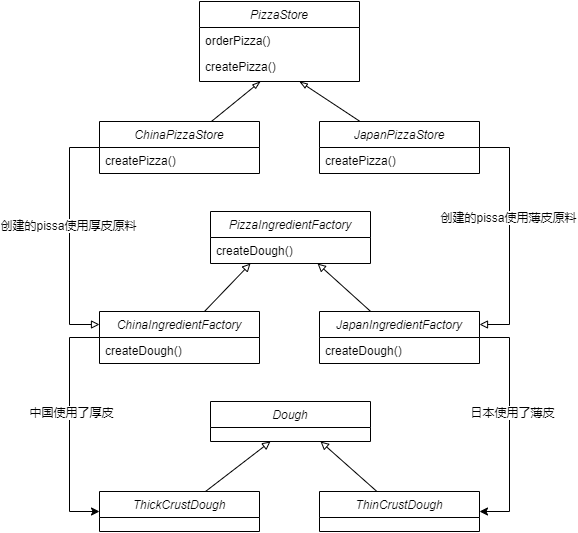

The diagram above was exported from draw.io. Its source (the exported page's mxGraphModel, read from the mxfile embedded in the PNG):
<mxGraphModel dx="2012" dy="718" grid="1" gridSize="10" guides="1" tooltips="1" connect="1" arrows="1" fold="1" page="1" pageScale="1" pageWidth="827" pageHeight="1169" math="0" shadow="0">
  <root>
    <mxCell id="WIyWlLk6GJQsqaUBKTNV-0" />
    <mxCell id="WIyWlLk6GJQsqaUBKTNV-1" parent="WIyWlLk6GJQsqaUBKTNV-0" />
    <mxCell id="ZmNmKnDqyABBf9EGBtpN-44" value="PizzaIngredientFactory" style="swimlane;fontStyle=2;align=center;verticalAlign=top;childLayout=stackLayout;horizontal=1;startSize=26;horizontalStack=0;resizeParent=1;resizeLast=0;collapsible=1;marginBottom=0;rounded=0;shadow=0;strokeWidth=1;" vertex="1" parent="WIyWlLk6GJQsqaUBKTNV-1">
      <mxGeometry x="161" y="760" width="160" height="52" as="geometry">
        <mxRectangle x="230" y="140" width="160" height="26" as="alternateBounds" />
      </mxGeometry>
    </mxCell>
    <mxCell id="ZmNmKnDqyABBf9EGBtpN-46" value="createDough()" style="text;align=left;verticalAlign=top;spacingLeft=4;spacingRight=4;overflow=hidden;rotatable=0;points=[[0,0.5],[1,0.5]];portConstraint=eastwest;rounded=0;shadow=0;html=0;" vertex="1" parent="ZmNmKnDqyABBf9EGBtpN-44">
      <mxGeometry y="26" width="160" height="26" as="geometry" />
    </mxCell>
    <mxCell id="ZmNmKnDqyABBf9EGBtpN-72" style="edgeStyle=orthogonalEdgeStyle;rounded=0;orthogonalLoop=1;jettySize=auto;html=1;startArrow=none;startFill=0;endArrow=classic;endFill=1;" edge="1" parent="WIyWlLk6GJQsqaUBKTNV-1" source="ZmNmKnDqyABBf9EGBtpN-47" target="ZmNmKnDqyABBf9EGBtpN-53">
      <mxGeometry relative="1" as="geometry">
        <Array as="points">
          <mxPoint x="20" y="886" />
          <mxPoint x="20" y="1060" />
        </Array>
      </mxGeometry>
    </mxCell>
    <mxCell id="ZmNmKnDqyABBf9EGBtpN-75" value="中国使用了厚皮" style="text;html=1;align=center;verticalAlign=middle;resizable=0;points=[];labelBackgroundColor=#ffffff;" vertex="1" connectable="0" parent="ZmNmKnDqyABBf9EGBtpN-72">
      <mxGeometry x="-0.1026" y="2" relative="1" as="geometry">
        <mxPoint as="offset" />
      </mxGeometry>
    </mxCell>
    <mxCell id="ZmNmKnDqyABBf9EGBtpN-78" style="edgeStyle=none;rounded=0;orthogonalLoop=1;jettySize=auto;html=1;startArrow=none;startFill=0;endArrow=block;endFill=0;entryX=0.25;entryY=1;entryDx=0;entryDy=0;" edge="1" parent="WIyWlLk6GJQsqaUBKTNV-1" source="ZmNmKnDqyABBf9EGBtpN-47" target="ZmNmKnDqyABBf9EGBtpN-44">
      <mxGeometry relative="1" as="geometry">
        <mxPoint x="206" y="820" as="targetPoint" />
      </mxGeometry>
    </mxCell>
    <mxCell id="ZmNmKnDqyABBf9EGBtpN-47" value="ChinaIngredientFactory" style="swimlane;fontStyle=2;align=center;verticalAlign=top;childLayout=stackLayout;horizontal=1;startSize=26;horizontalStack=0;resizeParent=1;resizeLast=0;collapsible=1;marginBottom=0;rounded=0;shadow=0;strokeWidth=1;" vertex="1" parent="WIyWlLk6GJQsqaUBKTNV-1">
      <mxGeometry x="50" y="860" width="160" height="52" as="geometry">
        <mxRectangle x="230" y="140" width="160" height="26" as="alternateBounds" />
      </mxGeometry>
    </mxCell>
    <mxCell id="ZmNmKnDqyABBf9EGBtpN-48" value="createDough()" style="text;align=left;verticalAlign=top;spacingLeft=4;spacingRight=4;overflow=hidden;rotatable=0;points=[[0,0.5],[1,0.5]];portConstraint=eastwest;rounded=0;shadow=0;html=0;" vertex="1" parent="ZmNmKnDqyABBf9EGBtpN-47">
      <mxGeometry y="26" width="160" height="26" as="geometry" />
    </mxCell>
    <mxCell id="ZmNmKnDqyABBf9EGBtpN-71" style="edgeStyle=none;rounded=0;orthogonalLoop=1;jettySize=auto;html=1;entryX=0.669;entryY=1;entryDx=0;entryDy=0;entryPerimeter=0;startArrow=none;startFill=0;endArrow=block;endFill=0;" edge="1" parent="WIyWlLk6GJQsqaUBKTNV-1" source="ZmNmKnDqyABBf9EGBtpN-49" target="ZmNmKnDqyABBf9EGBtpN-46">
      <mxGeometry relative="1" as="geometry" />
    </mxCell>
    <mxCell id="ZmNmKnDqyABBf9EGBtpN-74" style="edgeStyle=orthogonalEdgeStyle;rounded=0;orthogonalLoop=1;jettySize=auto;html=1;entryX=1;entryY=0.5;entryDx=0;entryDy=0;startArrow=none;startFill=0;endArrow=classic;endFill=1;" edge="1" parent="WIyWlLk6GJQsqaUBKTNV-1" source="ZmNmKnDqyABBf9EGBtpN-49" target="ZmNmKnDqyABBf9EGBtpN-54">
      <mxGeometry relative="1" as="geometry">
        <Array as="points">
          <mxPoint x="460" y="886" />
          <mxPoint x="460" y="1060" />
        </Array>
      </mxGeometry>
    </mxCell>
    <mxCell id="ZmNmKnDqyABBf9EGBtpN-76" value="日本使用了薄皮" style="text;html=1;align=center;verticalAlign=middle;resizable=0;points=[];labelBackgroundColor=#ffffff;" vertex="1" connectable="0" parent="ZmNmKnDqyABBf9EGBtpN-74">
      <mxGeometry x="-0.1026" y="3" relative="1" as="geometry">
        <mxPoint as="offset" />
      </mxGeometry>
    </mxCell>
    <mxCell id="ZmNmKnDqyABBf9EGBtpN-49" value="JapanIngredientFactory" style="swimlane;fontStyle=2;align=center;verticalAlign=top;childLayout=stackLayout;horizontal=1;startSize=26;horizontalStack=0;resizeParent=1;resizeLast=0;collapsible=1;marginBottom=0;rounded=0;shadow=0;strokeWidth=1;" vertex="1" parent="WIyWlLk6GJQsqaUBKTNV-1">
      <mxGeometry x="270" y="860" width="160" height="52" as="geometry">
        <mxRectangle x="230" y="140" width="160" height="26" as="alternateBounds" />
      </mxGeometry>
    </mxCell>
    <mxCell id="ZmNmKnDqyABBf9EGBtpN-50" value="createDough()" style="text;align=left;verticalAlign=top;spacingLeft=4;spacingRight=4;overflow=hidden;rotatable=0;points=[[0,0.5],[1,0.5]];portConstraint=eastwest;rounded=0;shadow=0;html=0;" vertex="1" parent="ZmNmKnDqyABBf9EGBtpN-49">
      <mxGeometry y="26" width="160" height="26" as="geometry" />
    </mxCell>
    <mxCell id="ZmNmKnDqyABBf9EGBtpN-51" value="Dough" style="swimlane;fontStyle=2;align=center;verticalAlign=top;childLayout=stackLayout;horizontal=1;startSize=26;horizontalStack=0;resizeParent=1;resizeLast=0;collapsible=1;marginBottom=0;rounded=0;shadow=0;strokeWidth=1;" vertex="1" parent="WIyWlLk6GJQsqaUBKTNV-1">
      <mxGeometry x="161" y="950" width="160" height="40" as="geometry">
        <mxRectangle x="230" y="140" width="160" height="26" as="alternateBounds" />
      </mxGeometry>
    </mxCell>
    <mxCell id="ZmNmKnDqyABBf9EGBtpN-67" style="rounded=0;orthogonalLoop=1;jettySize=auto;html=1;startArrow=none;startFill=0;endArrow=block;endFill=0;" edge="1" parent="WIyWlLk6GJQsqaUBKTNV-1" source="ZmNmKnDqyABBf9EGBtpN-53">
      <mxGeometry relative="1" as="geometry">
        <mxPoint x="221" y="990" as="targetPoint" />
      </mxGeometry>
    </mxCell>
    <mxCell id="ZmNmKnDqyABBf9EGBtpN-53" value="ThickCrustDough" style="swimlane;fontStyle=2;align=center;verticalAlign=top;childLayout=stackLayout;horizontal=1;startSize=26;horizontalStack=0;resizeParent=1;resizeLast=0;collapsible=1;marginBottom=0;rounded=0;shadow=0;strokeWidth=1;" vertex="1" parent="WIyWlLk6GJQsqaUBKTNV-1">
      <mxGeometry x="50" y="1040" width="160" height="40" as="geometry">
        <mxRectangle x="230" y="140" width="160" height="26" as="alternateBounds" />
      </mxGeometry>
    </mxCell>
    <mxCell id="ZmNmKnDqyABBf9EGBtpN-68" style="edgeStyle=none;rounded=0;orthogonalLoop=1;jettySize=auto;html=1;startArrow=none;startFill=0;endArrow=block;endFill=0;" edge="1" parent="WIyWlLk6GJQsqaUBKTNV-1" source="ZmNmKnDqyABBf9EGBtpN-54">
      <mxGeometry relative="1" as="geometry">
        <mxPoint x="271" y="990" as="targetPoint" />
      </mxGeometry>
    </mxCell>
    <mxCell id="ZmNmKnDqyABBf9EGBtpN-54" value="ThinCrustDough" style="swimlane;fontStyle=2;align=center;verticalAlign=top;childLayout=stackLayout;horizontal=1;startSize=26;horizontalStack=0;resizeParent=1;resizeLast=0;collapsible=1;marginBottom=0;rounded=0;shadow=0;strokeWidth=1;" vertex="1" parent="WIyWlLk6GJQsqaUBKTNV-1">
      <mxGeometry x="270" y="1040" width="160" height="40" as="geometry">
        <mxRectangle x="230" y="140" width="160" height="26" as="alternateBounds" />
      </mxGeometry>
    </mxCell>
    <mxCell id="ZmNmKnDqyABBf9EGBtpN-58" value="PizzaStore" style="swimlane;fontStyle=2;align=center;verticalAlign=top;childLayout=stackLayout;horizontal=1;startSize=26;horizontalStack=0;resizeParent=1;resizeLast=0;collapsible=1;marginBottom=0;rounded=0;shadow=0;strokeWidth=1;" vertex="1" parent="WIyWlLk6GJQsqaUBKTNV-1">
      <mxGeometry x="150" y="550" width="160" height="80" as="geometry">
        <mxRectangle x="230" y="140" width="160" height="26" as="alternateBounds" />
      </mxGeometry>
    </mxCell>
    <mxCell id="ZmNmKnDqyABBf9EGBtpN-59" value="orderPizza()" style="text;align=left;verticalAlign=top;spacingLeft=4;spacingRight=4;overflow=hidden;rotatable=0;points=[[0,0.5],[1,0.5]];portConstraint=eastwest;rounded=0;shadow=0;html=0;" vertex="1" parent="ZmNmKnDqyABBf9EGBtpN-58">
      <mxGeometry y="26" width="160" height="26" as="geometry" />
    </mxCell>
    <mxCell id="ZmNmKnDqyABBf9EGBtpN-60" value="createPizza()" style="text;align=left;verticalAlign=top;spacingLeft=4;spacingRight=4;overflow=hidden;rotatable=0;points=[[0,0.5],[1,0.5]];portConstraint=eastwest;rounded=0;shadow=0;html=0;" vertex="1" parent="ZmNmKnDqyABBf9EGBtpN-58">
      <mxGeometry y="52" width="160" height="26" as="geometry" />
    </mxCell>
    <mxCell id="ZmNmKnDqyABBf9EGBtpN-61" style="edgeStyle=none;rounded=0;orthogonalLoop=1;jettySize=auto;html=1;entryX=0.381;entryY=1.077;entryDx=0;entryDy=0;entryPerimeter=0;endArrow=blockThin;endFill=0;" edge="1" parent="WIyWlLk6GJQsqaUBKTNV-1" source="ZmNmKnDqyABBf9EGBtpN-62" target="ZmNmKnDqyABBf9EGBtpN-60">
      <mxGeometry relative="1" as="geometry" />
    </mxCell>
    <mxCell id="ZmNmKnDqyABBf9EGBtpN-84" style="edgeStyle=orthogonalEdgeStyle;rounded=0;orthogonalLoop=1;jettySize=auto;html=1;entryX=0;entryY=0.25;entryDx=0;entryDy=0;startArrow=none;startFill=0;endArrow=block;endFill=0;" edge="1" parent="WIyWlLk6GJQsqaUBKTNV-1" source="ZmNmKnDqyABBf9EGBtpN-62" target="ZmNmKnDqyABBf9EGBtpN-47">
      <mxGeometry relative="1" as="geometry">
        <Array as="points">
          <mxPoint x="20" y="696" />
          <mxPoint x="20" y="873" />
        </Array>
      </mxGeometry>
    </mxCell>
    <mxCell id="ZmNmKnDqyABBf9EGBtpN-85" value="创建的pissa使用厚皮原料" style="text;html=1;align=center;verticalAlign=middle;resizable=0;points=[];labelBackgroundColor=#ffffff;" vertex="1" connectable="0" parent="ZmNmKnDqyABBf9EGBtpN-84">
      <mxGeometry x="-0.0914" y="-1" relative="1" as="geometry">
        <mxPoint as="offset" />
      </mxGeometry>
    </mxCell>
    <mxCell id="ZmNmKnDqyABBf9EGBtpN-62" value="ChinaPizzaStore" style="swimlane;fontStyle=2;align=center;verticalAlign=top;childLayout=stackLayout;horizontal=1;startSize=26;horizontalStack=0;resizeParent=1;resizeLast=0;collapsible=1;marginBottom=0;rounded=0;shadow=0;strokeWidth=1;" vertex="1" parent="WIyWlLk6GJQsqaUBKTNV-1">
      <mxGeometry x="50" y="670" width="160" height="52" as="geometry">
        <mxRectangle x="230" y="140" width="160" height="26" as="alternateBounds" />
      </mxGeometry>
    </mxCell>
    <mxCell id="ZmNmKnDqyABBf9EGBtpN-63" value="createPizza()" style="text;align=left;verticalAlign=top;spacingLeft=4;spacingRight=4;overflow=hidden;rotatable=0;points=[[0,0.5],[1,0.5]];portConstraint=eastwest;rounded=0;shadow=0;html=0;" vertex="1" parent="ZmNmKnDqyABBf9EGBtpN-62">
      <mxGeometry y="26" width="160" height="26" as="geometry" />
    </mxCell>
    <mxCell id="ZmNmKnDqyABBf9EGBtpN-64" style="edgeStyle=none;rounded=0;orthogonalLoop=1;jettySize=auto;html=1;endArrow=blockThin;endFill=0;" edge="1" parent="WIyWlLk6GJQsqaUBKTNV-1" source="ZmNmKnDqyABBf9EGBtpN-65">
      <mxGeometry relative="1" as="geometry">
        <mxPoint x="250" y="630" as="targetPoint" />
      </mxGeometry>
    </mxCell>
    <mxCell id="ZmNmKnDqyABBf9EGBtpN-82" style="edgeStyle=orthogonalEdgeStyle;rounded=0;orthogonalLoop=1;jettySize=auto;html=1;startArrow=none;startFill=0;endArrow=block;endFill=0;" edge="1" parent="WIyWlLk6GJQsqaUBKTNV-1" source="ZmNmKnDqyABBf9EGBtpN-65">
      <mxGeometry relative="1" as="geometry">
        <mxPoint x="430" y="873" as="targetPoint" />
        <Array as="points">
          <mxPoint x="460" y="696" />
          <mxPoint x="460" y="873" />
        </Array>
      </mxGeometry>
    </mxCell>
    <mxCell id="ZmNmKnDqyABBf9EGBtpN-86" value="创建的pissa使用薄皮原料" style="text;html=1;align=center;verticalAlign=middle;resizable=0;points=[];labelBackgroundColor=#ffffff;" vertex="1" connectable="0" parent="ZmNmKnDqyABBf9EGBtpN-82">
      <mxGeometry x="-0.1547" y="-1" relative="1" as="geometry">
        <mxPoint as="offset" />
      </mxGeometry>
    </mxCell>
    <mxCell id="ZmNmKnDqyABBf9EGBtpN-65" value="JapanPizzaStore" style="swimlane;fontStyle=2;align=center;verticalAlign=top;childLayout=stackLayout;horizontal=1;startSize=26;horizontalStack=0;resizeParent=1;resizeLast=0;collapsible=1;marginBottom=0;rounded=0;shadow=0;strokeWidth=1;" vertex="1" parent="WIyWlLk6GJQsqaUBKTNV-1">
      <mxGeometry x="270" y="670" width="160" height="52" as="geometry">
        <mxRectangle x="230" y="140" width="160" height="26" as="alternateBounds" />
      </mxGeometry>
    </mxCell>
    <mxCell id="ZmNmKnDqyABBf9EGBtpN-66" value="createPizza()" style="text;align=left;verticalAlign=top;spacingLeft=4;spacingRight=4;overflow=hidden;rotatable=0;points=[[0,0.5],[1,0.5]];portConstraint=eastwest;rounded=0;shadow=0;html=0;" vertex="1" parent="ZmNmKnDqyABBf9EGBtpN-65">
      <mxGeometry y="26" width="160" height="26" as="geometry" />
    </mxCell>
  </root>
</mxGraphModel>